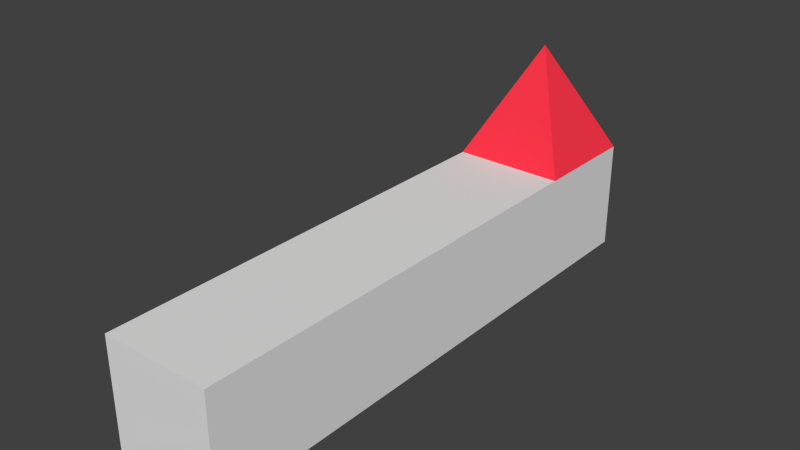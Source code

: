 # Source: Player.blend  (saved by Blender 2.76.0; exported with 4.5.12 LTS)
import bpy
from mathutils import Matrix  # noqa: F401  (used for matrix-valued properties, if any)

bpy.ops.wm.read_factory_settings(use_empty=True)
scene = bpy.context.scene
scene.name = 'Scene'

# ---- collections
col_collection_1 = bpy.data.collections.new('Collection 1'); scene.collection.children.link(col_collection_1)

# ---- materials (node trees are filled in below, after node groups)
mat_playerbase = bpy.data.materials.new('PlayerBase')
mat_playerbase.alpha_threshold = 0.0
mat_playerbase.use_transparent_shadow = False
mat_playerbase.roughness = 0.5
mat_playerface = bpy.data.materials.new('PlayerFace')
mat_playerface.alpha_threshold = 0.0
mat_playerface.use_transparent_shadow = False
mat_playerface.diffuse_color = (1.0, 0.03846, 0.06923, 1.0)
mat_playerface.roughness = 0.5

# ---- material node trees

# ---- world
world_world = bpy.data.worlds.new('World'); scene.world = world_world
world_world.color = (0.05088, 0.05088, 0.05088)
world_world.use_sun_shadow = False
world_world.sun_shadow_jitter_overblur = 0.0
world_world.cycles.sampling_method = 'MANUAL'
world_world.cycles.sample_map_resolution = 256

# ---- meshes
me_cube = bpy.data.meshes.new('Cube')
me_cube.from_pydata([(-0.159, -0.7951, 0.159), (-0.159, -0.4771, 0.159), (-0.159, -0.7951, -0.159), (-0.159, -0.4771, -0.159), (0.159, -0.7951, 0.159), (0.159, -0.4771, 0.159), (0.159, -0.7951, -0.159), (0.159, -0.4771, -0.159), (-0.159, -0.159, 0.159), (-0.159, -0.159, -0.159), (0.159, -0.159, -0.159), (0.159, -0.159, 0.159), (-0.159, 0.159, 0.159), (-0.159, 0.159, -0.159), (0.159, 0.159, -0.159), (0.159, 0.159, 0.159), (-0.159, 0.4771, 0.159), (-0.159, 0.4771, -0.159), (0.159, 0.4771, -0.159), (0.159, 0.4771, 0.159), (-0.159, 0.7951, 0.159), (-0.159, 0.7951, -0.159), (0.159, 0.7951, -0.159), (0.159, 0.7951, 0.159), (-8.471e-10, 0.6361, 0.4771), (-8.471e-10, 0.6361, 0.4771), (-8.471e-10, 0.6361, 0.4771), (-8.471e-10, 0.6361, 0.4771)], [], [(1, 3, 2, 0), (3, 7, 6, 2), (7, 5, 4, 6), (5, 1, 0, 4), (0, 2, 6, 4), (7, 3, 9, 10), (8, 11, 15, 12), (5, 7, 10, 11), (3, 1, 8, 9), (1, 5, 11, 8), (15, 14, 18, 19), (10, 9, 13, 14), (11, 10, 14, 15), (9, 8, 12, 13), (16, 19, 24, 25), (13, 12, 16, 17), (12, 15, 19, 16), (14, 13, 17, 18), (23, 22, 21, 20), (18, 17, 21, 22), (19, 18, 22, 23), (17, 16, 20, 21), (25, 24, 26, 27), (19, 23, 26, 24), (20, 16, 25, 27), (23, 20, 27, 26)])
me_cube.polygons.foreach_set('material_index', [0, 0, 0, 0, 0, 0, 0, 0, 0, 0, 0, 0, 0, 0, 1, 0, 0, 0, 0, 0, 0, 0, 0, 1, 1, 1])
me_cube.materials.append(mat_playerbase)
me_cube.materials.append(mat_playerface)
me_cube.use_remesh_preserve_volume = False
me_cube.use_remesh_preserve_attributes = False
me_cube.use_mirror_vertex_groups = False
me_cube.update()

# ---- objects
ob_cube = bpy.data.objects.new('Cube', me_cube)

# ---- transforms, parenting, visibility, modifiers, constraints
ob_cube.location = (0.0, 0.0, 0.0)
ob_cube.lineart.crease_threshold = 0.0

# ---- collection membership
col_collection_1.objects.link(ob_cube)

# ---- scene / render settings (as saved in the file)
scene.frame_start = 1; scene.frame_end = 250; scene.frame_set(1)
scene.render.engine = 'BLENDER_EEVEE_NEXT'
scene.render.resolution_percentage = 50
scene.render.dither_intensity = 0.0
scene.cycles.use_denoising = False
scene.cycles.samples = 10
scene.cycles.sampling_pattern = 'TABULATED_SOBOL'
scene.cycles.light_sampling_threshold = 0.0
scene.cycles.use_adaptive_sampling = False
scene.cycles.use_light_tree = False
scene.cycles.blur_glossy = 0.0
scene.cycles.pixel_filter_type = 'GAUSSIAN'
scene.cycles.sample_clamp_indirect = 0.0
scene.view_settings.view_transform = 'Standard'
bpy.context.view_layer.update()

# ---- added for rendering (the .blend has no active camera and no usable light): camera, sun
cam_auto = bpy.data.cameras.new('AutoCamera')
cam_auto.lens = 50.0
cam_auto.sensor_width = 36.0
cam_auto.clip_end = 1000.0
ob_auto_camera = bpy.data.objects.new('AutoCamera', cam_auto)
scene.collection.objects.link(ob_auto_camera)
ob_auto_camera.location = (1.61172, -1.93407, 1.4484)
ob_auto_camera.rotation_euler = (1.09748, -7.21219e-08, 0.694738)
scene.camera = ob_auto_camera
light_auto_sun = bpy.data.lights.new('AutoSun', 'SUN')
light_auto_sun.energy = 3.0
light_auto_sun.angle = 0.0523599
ob_auto_sun = bpy.data.objects.new('AutoSun', light_auto_sun)
scene.collection.objects.link(ob_auto_sun)
ob_auto_sun.rotation_euler = (0.872665, 0.174533, 0.523599)
bpy.context.view_layer.update()
